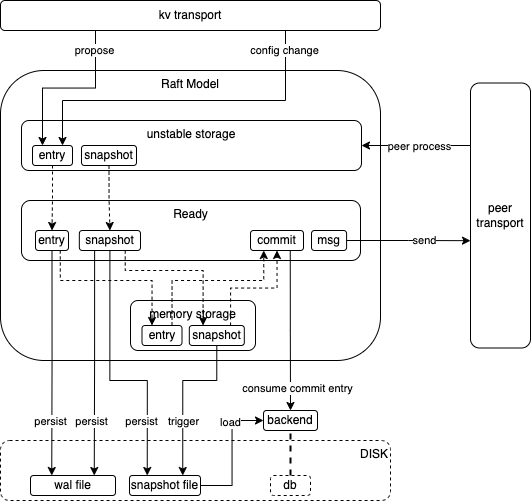

The diagram above was exported from draw.io. Its source (the exported page's mxGraphModel, read from the mxfile embedded in the PNG):
<mxGraphModel dx="649" dy="727" grid="1" gridSize="10" guides="1" tooltips="1" connect="1" arrows="1" fold="1" page="1" pageScale="1" pageWidth="827" pageHeight="1169" math="0" shadow="0">
  <root>
    <mxCell id="0" />
    <mxCell id="1" parent="0" />
    <mxCell id="hatYcObmI15-_eEO-yID-94" value="DISK" style="rounded=1;whiteSpace=wrap;html=1;dashed=1;align=right;verticalAlign=top;" vertex="1" parent="1">
      <mxGeometry x="200" y="540" width="390" height="60" as="geometry" />
    </mxCell>
    <mxCell id="hatYcObmI15-_eEO-yID-1" value="Raft Model" style="rounded=1;whiteSpace=wrap;html=1;verticalAlign=top;" vertex="1" parent="1">
      <mxGeometry x="200" y="170" width="380" height="290" as="geometry" />
    </mxCell>
    <mxCell id="hatYcObmI15-_eEO-yID-3" value="wal file" style="rounded=1;whiteSpace=wrap;html=1;" vertex="1" parent="1">
      <mxGeometry x="230" y="575" width="85" height="20" as="geometry" />
    </mxCell>
    <mxCell id="hatYcObmI15-_eEO-yID-69" style="edgeStyle=orthogonalEdgeStyle;rounded=0;orthogonalLoop=1;jettySize=auto;html=1;exitX=1;exitY=0.5;exitDx=0;exitDy=0;entryX=0;entryY=0.5;entryDx=0;entryDy=0;" edge="1" parent="1" source="hatYcObmI15-_eEO-yID-4" target="hatYcObmI15-_eEO-yID-22">
      <mxGeometry relative="1" as="geometry" />
    </mxCell>
    <mxCell id="hatYcObmI15-_eEO-yID-81" value="load" style="edgeLabel;html=1;align=center;verticalAlign=middle;resizable=0;points=[];" vertex="1" connectable="0" parent="hatYcObmI15-_eEO-yID-69">
      <mxGeometry x="-0.4892" y="-1" relative="1" as="geometry">
        <mxPoint x="-3" y="-62" as="offset" />
      </mxGeometry>
    </mxCell>
    <mxCell id="hatYcObmI15-_eEO-yID-4" value="snapshot file" style="rounded=1;whiteSpace=wrap;html=1;" vertex="1" parent="1">
      <mxGeometry x="329" y="575" width="71" height="20" as="geometry" />
    </mxCell>
    <mxCell id="hatYcObmI15-_eEO-yID-12" value="kv transport" style="rounded=1;whiteSpace=wrap;html=1;" vertex="1" parent="1">
      <mxGeometry x="200" y="100" width="380" height="30" as="geometry" />
    </mxCell>
    <mxCell id="hatYcObmI15-_eEO-yID-18" value="peer transport" style="rounded=1;whiteSpace=wrap;html=1;" vertex="1" parent="1">
      <mxGeometry x="670" y="182.5" width="60" height="265" as="geometry" />
    </mxCell>
    <mxCell id="hatYcObmI15-_eEO-yID-22" value="backend" style="rounded=1;whiteSpace=wrap;html=1;" vertex="1" parent="1">
      <mxGeometry x="463" y="510" width="54" height="20" as="geometry" />
    </mxCell>
    <mxCell id="hatYcObmI15-_eEO-yID-24" value="db" style="rounded=1;whiteSpace=wrap;html=1;dashed=1;" vertex="1" parent="1">
      <mxGeometry x="470" y="575" width="40" height="20" as="geometry" />
    </mxCell>
    <mxCell id="hatYcObmI15-_eEO-yID-35" value="" style="group" vertex="1" connectable="0" parent="1">
      <mxGeometry x="221" y="220" width="340" height="50" as="geometry" />
    </mxCell>
    <mxCell id="hatYcObmI15-_eEO-yID-20" value="unstable storage" style="rounded=1;whiteSpace=wrap;html=1;verticalAlign=top;" vertex="1" parent="hatYcObmI15-_eEO-yID-35">
      <mxGeometry width="340" height="50" as="geometry" />
    </mxCell>
    <mxCell id="hatYcObmI15-_eEO-yID-27" value="entry" style="rounded=1;whiteSpace=wrap;html=1;" vertex="1" parent="hatYcObmI15-_eEO-yID-35">
      <mxGeometry x="11" y="25" width="40" height="20" as="geometry" />
    </mxCell>
    <mxCell id="hatYcObmI15-_eEO-yID-28" value="snapshot" style="rounded=1;whiteSpace=wrap;html=1;" vertex="1" parent="hatYcObmI15-_eEO-yID-35">
      <mxGeometry x="60" y="25" width="55" height="20" as="geometry" />
    </mxCell>
    <mxCell id="hatYcObmI15-_eEO-yID-37" value="" style="group" vertex="1" connectable="0" parent="1">
      <mxGeometry x="330" y="400" width="125" height="50" as="geometry" />
    </mxCell>
    <mxCell id="hatYcObmI15-_eEO-yID-21" value="memory storage" style="rounded=1;whiteSpace=wrap;html=1;verticalAlign=top;" vertex="1" parent="hatYcObmI15-_eEO-yID-37">
      <mxGeometry width="125" height="50" as="geometry" />
    </mxCell>
    <mxCell id="hatYcObmI15-_eEO-yID-25" value="entry" style="rounded=1;whiteSpace=wrap;html=1;" vertex="1" parent="hatYcObmI15-_eEO-yID-37">
      <mxGeometry x="11.5" y="25" width="40" height="20" as="geometry" />
    </mxCell>
    <mxCell id="hatYcObmI15-_eEO-yID-26" value="snapshot" style="rounded=1;whiteSpace=wrap;html=1;" vertex="1" parent="hatYcObmI15-_eEO-yID-37">
      <mxGeometry x="58.81" y="25" width="55" height="20" as="geometry" />
    </mxCell>
    <mxCell id="hatYcObmI15-_eEO-yID-47" value="" style="group" vertex="1" connectable="0" parent="1">
      <mxGeometry x="221" y="300" width="339" height="60" as="geometry" />
    </mxCell>
    <mxCell id="hatYcObmI15-_eEO-yID-38" value="Ready" style="rounded=1;whiteSpace=wrap;html=1;verticalAlign=top;" vertex="1" parent="hatYcObmI15-_eEO-yID-47">
      <mxGeometry width="339" height="60" as="geometry" />
    </mxCell>
    <mxCell id="hatYcObmI15-_eEO-yID-43" value="entry" style="rounded=1;whiteSpace=wrap;html=1;" vertex="1" parent="hatYcObmI15-_eEO-yID-47">
      <mxGeometry x="14" y="30" width="33" height="20" as="geometry" />
    </mxCell>
    <mxCell id="hatYcObmI15-_eEO-yID-44" value="snapshot" style="rounded=1;whiteSpace=wrap;html=1;" vertex="1" parent="hatYcObmI15-_eEO-yID-47">
      <mxGeometry x="57.83" y="30" width="61.17" height="20" as="geometry" />
    </mxCell>
    <mxCell id="hatYcObmI15-_eEO-yID-45" value="commit" style="rounded=1;whiteSpace=wrap;html=1;" vertex="1" parent="hatYcObmI15-_eEO-yID-47">
      <mxGeometry x="229" y="30" width="53" height="20" as="geometry" />
    </mxCell>
    <mxCell id="hatYcObmI15-_eEO-yID-46" value="msg" style="rounded=1;whiteSpace=wrap;html=1;" vertex="1" parent="hatYcObmI15-_eEO-yID-47">
      <mxGeometry x="290" y="30" width="35.1" height="20" as="geometry" />
    </mxCell>
    <mxCell id="hatYcObmI15-_eEO-yID-49" style="edgeStyle=orthogonalEdgeStyle;rounded=0;orthogonalLoop=1;jettySize=auto;html=1;exitX=0.5;exitY=1;exitDx=0;exitDy=0;entryX=0.5;entryY=0;entryDx=0;entryDy=0;dashed=1;" edge="1" parent="1" source="hatYcObmI15-_eEO-yID-27" target="hatYcObmI15-_eEO-yID-43">
      <mxGeometry relative="1" as="geometry" />
    </mxCell>
    <mxCell id="hatYcObmI15-_eEO-yID-50" style="edgeStyle=orthogonalEdgeStyle;rounded=0;orthogonalLoop=1;jettySize=auto;html=1;exitX=0.5;exitY=1;exitDx=0;exitDy=0;entryX=0.5;entryY=0;entryDx=0;entryDy=0;dashed=1;" edge="1" parent="1" source="hatYcObmI15-_eEO-yID-28" target="hatYcObmI15-_eEO-yID-44">
      <mxGeometry relative="1" as="geometry" />
    </mxCell>
    <mxCell id="hatYcObmI15-_eEO-yID-58" style="edgeStyle=orthogonalEdgeStyle;rounded=0;orthogonalLoop=1;jettySize=auto;html=1;exitX=0.75;exitY=0;exitDx=0;exitDy=0;entryX=0.25;entryY=1;entryDx=0;entryDy=0;dashed=1;" edge="1" parent="1" source="hatYcObmI15-_eEO-yID-25" target="hatYcObmI15-_eEO-yID-45">
      <mxGeometry relative="1" as="geometry">
        <Array as="points">
          <mxPoint x="372" y="380" />
          <mxPoint x="463" y="380" />
        </Array>
      </mxGeometry>
    </mxCell>
    <mxCell id="hatYcObmI15-_eEO-yID-59" style="edgeStyle=orthogonalEdgeStyle;rounded=0;orthogonalLoop=1;jettySize=auto;html=1;exitX=0.75;exitY=1;exitDx=0;exitDy=0;entryX=0.25;entryY=0;entryDx=0;entryDy=0;dashed=1;" edge="1" parent="1" source="hatYcObmI15-_eEO-yID-43" target="hatYcObmI15-_eEO-yID-25">
      <mxGeometry relative="1" as="geometry">
        <Array as="points">
          <mxPoint x="260" y="380" />
          <mxPoint x="351" y="380" />
        </Array>
      </mxGeometry>
    </mxCell>
    <mxCell id="hatYcObmI15-_eEO-yID-60" style="edgeStyle=orthogonalEdgeStyle;rounded=0;orthogonalLoop=1;jettySize=auto;html=1;exitX=0.75;exitY=1;exitDx=0;exitDy=0;entryX=0.25;entryY=0;entryDx=0;entryDy=0;dashed=1;" edge="1" parent="1" source="hatYcObmI15-_eEO-yID-44" target="hatYcObmI15-_eEO-yID-26">
      <mxGeometry relative="1" as="geometry">
        <Array as="points">
          <mxPoint x="325" y="370" />
          <mxPoint x="403" y="370" />
        </Array>
      </mxGeometry>
    </mxCell>
    <mxCell id="hatYcObmI15-_eEO-yID-63" style="edgeStyle=orthogonalEdgeStyle;rounded=0;orthogonalLoop=1;jettySize=auto;html=1;exitX=0.75;exitY=1;exitDx=0;exitDy=0;entryX=0.5;entryY=0;entryDx=0;entryDy=0;" edge="1" parent="1" source="hatYcObmI15-_eEO-yID-45" target="hatYcObmI15-_eEO-yID-22">
      <mxGeometry relative="1" as="geometry" />
    </mxCell>
    <mxCell id="hatYcObmI15-_eEO-yID-77" value="consume commit entry" style="edgeLabel;html=1;align=center;verticalAlign=middle;resizable=0;points=[];" vertex="1" connectable="0" parent="hatYcObmI15-_eEO-yID-63">
      <mxGeometry x="0.7571" relative="1" as="geometry">
        <mxPoint x="7" y="-3" as="offset" />
      </mxGeometry>
    </mxCell>
    <mxCell id="hatYcObmI15-_eEO-yID-82" style="edgeStyle=orthogonalEdgeStyle;rounded=0;orthogonalLoop=1;jettySize=auto;html=1;exitX=0.5;exitY=1;exitDx=0;exitDy=0;entryX=0.25;entryY=0;entryDx=0;entryDy=0;" edge="1" parent="1" source="hatYcObmI15-_eEO-yID-44" target="hatYcObmI15-_eEO-yID-4">
      <mxGeometry relative="1" as="geometry">
        <Array as="points">
          <mxPoint x="309" y="480" />
          <mxPoint x="347" y="480" />
        </Array>
      </mxGeometry>
    </mxCell>
    <mxCell id="hatYcObmI15-_eEO-yID-87" value="persist" style="edgeLabel;html=1;align=center;verticalAlign=middle;resizable=0;points=[];" vertex="1" connectable="0" parent="hatYcObmI15-_eEO-yID-82">
      <mxGeometry x="0.4865" y="3" relative="1" as="geometry">
        <mxPoint x="-9" y="13" as="offset" />
      </mxGeometry>
    </mxCell>
    <mxCell id="hatYcObmI15-_eEO-yID-83" style="edgeStyle=orthogonalEdgeStyle;rounded=0;orthogonalLoop=1;jettySize=auto;html=1;exitX=0.25;exitY=1;exitDx=0;exitDy=0;entryX=0.75;entryY=0;entryDx=0;entryDy=0;" edge="1" parent="1" source="hatYcObmI15-_eEO-yID-44" target="hatYcObmI15-_eEO-yID-3">
      <mxGeometry relative="1" as="geometry" />
    </mxCell>
    <mxCell id="hatYcObmI15-_eEO-yID-86" value="persist" style="edgeLabel;html=1;align=center;verticalAlign=middle;resizable=0;points=[];" vertex="1" connectable="0" parent="hatYcObmI15-_eEO-yID-83">
      <mxGeometry x="0.6676" y="-2" relative="1" as="geometry">
        <mxPoint x="-1" y="-17" as="offset" />
      </mxGeometry>
    </mxCell>
    <mxCell id="hatYcObmI15-_eEO-yID-84" style="edgeStyle=orthogonalEdgeStyle;rounded=0;orthogonalLoop=1;jettySize=auto;html=1;exitX=0.5;exitY=1;exitDx=0;exitDy=0;entryX=0.25;entryY=0;entryDx=0;entryDy=0;" edge="1" parent="1" source="hatYcObmI15-_eEO-yID-43" target="hatYcObmI15-_eEO-yID-3">
      <mxGeometry relative="1" as="geometry" />
    </mxCell>
    <mxCell id="hatYcObmI15-_eEO-yID-85" value="persist" style="edgeLabel;html=1;align=center;verticalAlign=middle;resizable=0;points=[];" vertex="1" connectable="0" parent="hatYcObmI15-_eEO-yID-84">
      <mxGeometry x="0.6915" y="-2" relative="1" as="geometry">
        <mxPoint y="-20" as="offset" />
      </mxGeometry>
    </mxCell>
    <mxCell id="hatYcObmI15-_eEO-yID-88" style="edgeStyle=orthogonalEdgeStyle;rounded=0;orthogonalLoop=1;jettySize=auto;html=1;exitX=0.25;exitY=1;exitDx=0;exitDy=0;entryX=0.25;entryY=0;entryDx=0;entryDy=0;" edge="1" parent="1" source="hatYcObmI15-_eEO-yID-12" target="hatYcObmI15-_eEO-yID-27">
      <mxGeometry relative="1" as="geometry" />
    </mxCell>
    <mxCell id="hatYcObmI15-_eEO-yID-90" value="propose" style="edgeLabel;html=1;align=center;verticalAlign=middle;resizable=0;points=[];" vertex="1" connectable="0" parent="hatYcObmI15-_eEO-yID-88">
      <mxGeometry x="-0.7738" y="-1" relative="1" as="geometry">
        <mxPoint as="offset" />
      </mxGeometry>
    </mxCell>
    <mxCell id="hatYcObmI15-_eEO-yID-89" style="edgeStyle=orthogonalEdgeStyle;rounded=0;orthogonalLoop=1;jettySize=auto;html=1;exitX=0.75;exitY=1;exitDx=0;exitDy=0;entryX=0.75;entryY=0;entryDx=0;entryDy=0;" edge="1" parent="1" source="hatYcObmI15-_eEO-yID-12" target="hatYcObmI15-_eEO-yID-27">
      <mxGeometry relative="1" as="geometry">
        <Array as="points">
          <mxPoint x="485" y="200" />
          <mxPoint x="262" y="200" />
        </Array>
      </mxGeometry>
    </mxCell>
    <mxCell id="hatYcObmI15-_eEO-yID-91" value="config change" style="edgeLabel;html=1;align=center;verticalAlign=middle;resizable=0;points=[];" vertex="1" connectable="0" parent="hatYcObmI15-_eEO-yID-89">
      <mxGeometry x="-0.8806" y="-1" relative="1" as="geometry">
        <mxPoint as="offset" />
      </mxGeometry>
    </mxCell>
    <mxCell id="hatYcObmI15-_eEO-yID-92" style="edgeStyle=orthogonalEdgeStyle;rounded=0;orthogonalLoop=1;jettySize=auto;html=1;exitX=0.5;exitY=1;exitDx=0;exitDy=0;entryX=0.75;entryY=0;entryDx=0;entryDy=0;" edge="1" parent="1" source="hatYcObmI15-_eEO-yID-26" target="hatYcObmI15-_eEO-yID-4">
      <mxGeometry relative="1" as="geometry">
        <Array as="points">
          <mxPoint x="416" y="480" />
          <mxPoint x="382" y="480" />
        </Array>
      </mxGeometry>
    </mxCell>
    <mxCell id="hatYcObmI15-_eEO-yID-93" value="trigger" style="edgeLabel;html=1;align=center;verticalAlign=middle;resizable=0;points=[];" vertex="1" connectable="0" parent="hatYcObmI15-_eEO-yID-92">
      <mxGeometry x="0.5469" relative="1" as="geometry">
        <mxPoint y="-18" as="offset" />
      </mxGeometry>
    </mxCell>
    <mxCell id="hatYcObmI15-_eEO-yID-95" value="" style="endArrow=none;dashed=1;html=1;strokeWidth=2;rounded=0;entryX=0.5;entryY=1;entryDx=0;entryDy=0;exitX=0.5;exitY=0;exitDx=0;exitDy=0;" edge="1" parent="1" source="hatYcObmI15-_eEO-yID-24" target="hatYcObmI15-_eEO-yID-22">
      <mxGeometry width="50" height="50" relative="1" as="geometry">
        <mxPoint x="640" y="550" as="sourcePoint" />
        <mxPoint x="690" y="500" as="targetPoint" />
      </mxGeometry>
    </mxCell>
    <mxCell id="hatYcObmI15-_eEO-yID-96" style="edgeStyle=orthogonalEdgeStyle;rounded=0;orthogonalLoop=1;jettySize=auto;html=1;exitX=1;exitY=0.5;exitDx=0;exitDy=0;entryX=0;entryY=0.595;entryDx=0;entryDy=0;entryPerimeter=0;" edge="1" parent="1" source="hatYcObmI15-_eEO-yID-46" target="hatYcObmI15-_eEO-yID-18">
      <mxGeometry relative="1" as="geometry" />
    </mxCell>
    <mxCell id="hatYcObmI15-_eEO-yID-97" value="send" style="edgeLabel;html=1;align=center;verticalAlign=middle;resizable=0;points=[];" vertex="1" connectable="0" parent="hatYcObmI15-_eEO-yID-96">
      <mxGeometry x="0.2426" y="1" relative="1" as="geometry">
        <mxPoint as="offset" />
      </mxGeometry>
    </mxCell>
    <mxCell id="hatYcObmI15-_eEO-yID-98" style="edgeStyle=orthogonalEdgeStyle;rounded=0;orthogonalLoop=1;jettySize=auto;html=1;exitX=0;exitY=0.25;exitDx=0;exitDy=0;entryX=1;entryY=0.5;entryDx=0;entryDy=0;" edge="1" parent="1" source="hatYcObmI15-_eEO-yID-18" target="hatYcObmI15-_eEO-yID-20">
      <mxGeometry relative="1" as="geometry">
        <Array as="points">
          <mxPoint x="670" y="245" />
        </Array>
      </mxGeometry>
    </mxCell>
    <mxCell id="hatYcObmI15-_eEO-yID-99" value="peer process" style="edgeLabel;html=1;align=center;verticalAlign=middle;resizable=0;points=[];" vertex="1" connectable="0" parent="hatYcObmI15-_eEO-yID-98">
      <mxGeometry x="-0.024" y="1" relative="1" as="geometry">
        <mxPoint as="offset" />
      </mxGeometry>
    </mxCell>
    <mxCell id="hatYcObmI15-_eEO-yID-100" style="edgeStyle=orthogonalEdgeStyle;rounded=0;orthogonalLoop=1;jettySize=auto;html=1;exitX=0.75;exitY=0;exitDx=0;exitDy=0;entryX=0.5;entryY=1;entryDx=0;entryDy=0;dashed=1;" edge="1" parent="1" source="hatYcObmI15-_eEO-yID-26" target="hatYcObmI15-_eEO-yID-45">
      <mxGeometry relative="1" as="geometry" />
    </mxCell>
  </root>
</mxGraphModel>